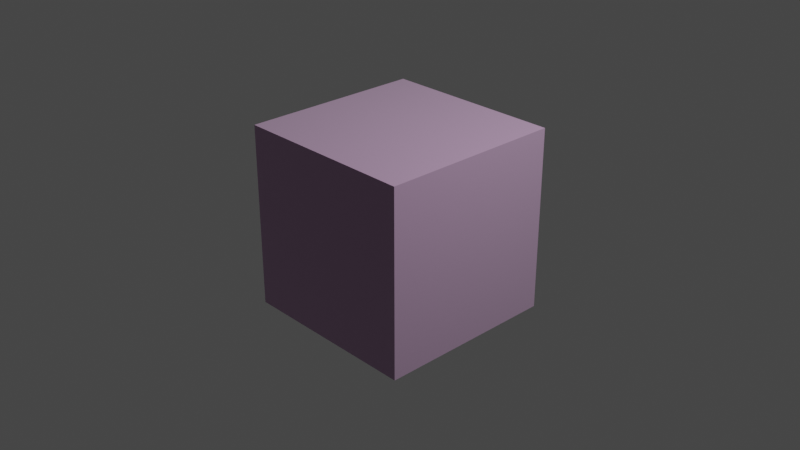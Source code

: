 # Source: cube.blend  (saved by Blender 3.2.14; exported with 4.5.12 LTS)
import bpy
from mathutils import Matrix  # noqa: F401  (used for matrix-valued properties, if any)

bpy.ops.wm.read_factory_settings(use_empty=True)
scene = bpy.context.scene
scene.name = 'Scene'

# ---- collections
col_collection = bpy.data.collections.new('Collection'); scene.collection.children.link(col_collection)

# ---- images (referenced by path relative to the original .blend; pixels are not part of the script)
import os
ASSET_DIR = os.environ.get("B2B_ASSET_DIR", "")  # directory of the original .blend (textures are referenced by path, not embedded)
HERE = os.path.dirname(os.path.abspath(__file__))  # packed textures are extracted next to this script under _unpacked/

def load_image(name, relpath, width, height, colorspace="sRGB"):
    """Load a texture the original file referenced (path relative to the .blend, or extracted next to this script)."""
    p = next((c for c in (os.path.join(HERE, relpath), os.path.join(ASSET_DIR, relpath)) if relpath and os.path.exists(c)), "")
    if p:
        img = bpy.data.images.load(p, check_existing=True)
        img.name = name
    else:  # same state as the original file: an image datablock whose file is absent (Cycles renders it pink)
        img = bpy.data.images.new(name, width, height)
        img.source = "FILE"
        img.filepath = "//" + (relpath or name)
    img.colorspace_settings.name = colorspace
    return img
img_bedrock_png = load_image('bedrock.png', 'blocks/bedrock.png', 1024, 1024, 'sRGB')

# ---- materials (node trees are filled in below, after node groups)
mat_material = bpy.data.materials.new('Material')
mat_material.alpha_threshold = 0.0
mat_material.line_color = (0.0, 0.0, 0.0, 1.0)

# ---- material node trees
mat_material.use_nodes = True; mat_material.node_tree.nodes.clear()
_N = mat_material.node_tree.nodes; _L = mat_material.node_tree.links
n0 = _N.new('ShaderNodeOutputMaterial'); n0.name = 'Material Output'; n0.location = (454, 294)
n1 = _N.new('ShaderNodeTexImage'); n1.name = 'Изображение-текстура'; n1.location = (-419, 199)
n1.image = img_bedrock_png
n2 = _N.new('ShaderNodeBsdfPrincipled'); n2.name = 'Principled BSDF'; n2.location = (8, 315)
n2.distribution = 'GGX'
n2.subsurface_method = 'RANDOM_WALK_SKIN'
n2.inputs[2].default_value = 1.0
n2.inputs[3].default_value = 4.55
n2.inputs[13].default_value = 1.0
n2.inputs[19].default_value = 0.158
n2.inputs[27].default_value = (0.0, 0.0, 0.0, 1.0)
n2.inputs[28].default_value = 1.0
n3 = _N.new('ShaderNodeUVMap'); n3.name = 'UV-разметка'; n3.location = (-668, 42)
n3.uv_map = 'UVMap'
_L.new(n3.outputs[0], n1.inputs[0])
_L.new(n2.outputs[0], n0.inputs[0])
_L.new(n1.outputs[0], n2.inputs[0])
n0.is_active_output = True

# ---- world
world_world = bpy.data.worlds.new('World'); scene.world = world_world
world_world.use_nodes = True; world_world.node_tree.nodes.clear()
_N = world_world.node_tree.nodes; _L = world_world.node_tree.links
n0 = _N.new('ShaderNodeOutputWorld'); n0.name = 'World Output'; n0.location = (300, 300)
n1 = _N.new('ShaderNodeBackground'); n1.name = 'Background'; n1.location = (10, 300)
n1.inputs[0].default_value = (0.05088, 0.05088, 0.05088, 1.0)
_L.new(n1.outputs[0], n0.inputs[0])
n0.is_active_output = True
world_world.color = (0.05088, 0.05088, 0.05088)
world_world.use_sun_shadow = False
world_world.sun_shadow_jitter_overblur = 0.0

# ---- cameras
cam_camera = bpy.data.cameras.new('Camera')
cam_camera.clip_end = 100.0
cam_camera.ortho_scale = 7.314

# ---- lights
light_light = bpy.data.lights.new('Light', 'POINT')
light_light.transmission_factor = 0.0
light_light.energy = 1000.0
light_light.shadow_soft_size = 0.1
light_light.shadow_maximum_resolution = 0.006
light_light.use_absolute_resolution = True

# ---- meshes
me_cube = bpy.data.meshes.new('Cube')
me_cube.from_pydata([(1.0, 1.0, 1.0), (1.0, 1.0, -1.0), (1.0, -1.0, 1.0), (1.0, -1.0, -1.0), (-1.0, 1.0, 1.0), (-1.0, 1.0, -1.0), (-1.0, -1.0, 1.0), (-1.0, -1.0, -1.0)], [], [(0, 4, 6, 2), (3, 2, 6, 7), (7, 6, 4, 5), (5, 1, 3, 7), (1, 0, 2, 3), (5, 4, 0, 1)])
_uv = me_cube.uv_layers.new(name='UVMap')
_uv.uv.foreach_set('vector', [1.0, -1.0, 2.0, -1.0, 2.0, 0.0, 1.0, -1.49e-07, 0.0, -1.0, -1.49e-07, 0.0, -1.0, -1.49e-07, -1.0, -1.0, 0.0, 1.788e-07, -1.49e-07, 1.0, -1.0, 1.0, -1.0, 1.788e-07, 1.788e-07, -1.0, 1.0, -1.0, 1.0, 0.0, 1.788e-07, -1.49e-07, 1.0, 1.788e-07, 1.0, 1.0, 1.788e-07, 1.0, 1.788e-07, 1.788e-07, 0.0, 1.0, -1.49e-07, 2.0, -1.0, 2.0, -1.0, 1.0])
me_cube.materials.append(mat_material)
me_cube.use_mirror_vertex_groups = False
me_cube.update()

# ---- objects
ob_cube = bpy.data.objects.new('Cube', me_cube)
ob_light = bpy.data.objects.new('Light', light_light)
ob_camera = bpy.data.objects.new('Camera', cam_camera)

# ---- transforms, parenting, visibility, modifiers, constraints
ob_cube.location = (0.0, 0.0, 0.0)
ob_cube.lock_rotations_4d = False
ob_cube.empty_display_type = 'ARROWS'
ob_cube.lineart.crease_threshold = 0.0
ob_light.location = (4.076, 1.005, 5.904)
ob_light.rotation_euler = (0.6503, 0.05522, 1.866)
ob_light.lock_rotations_4d = False
ob_light.empty_display_type = 'ARROWS'
ob_light.color = (0.0, 0.0, 0.0, 0.0)
ob_light.lineart.crease_threshold = 0.0
ob_camera.location = (7.359, -6.926, 4.958)
ob_camera.rotation_euler = (1.109, 0.0, 0.8149)
ob_camera.lock_rotations_4d = False
ob_camera.empty_display_type = 'ARROWS'
ob_camera.color = (0.0, 0.0, 0.0, 0.0)
ob_camera.display_type = 'WIRE'
ob_camera.lineart.crease_threshold = 0.0

# ---- collection membership
col_collection.objects.link(ob_cube)
col_collection.objects.link(ob_light)
col_collection.objects.link(ob_camera)

# ---- scene / render settings (as saved in the file)
scene.camera = ob_camera
scene.frame_start = 1; scene.frame_end = 250; scene.frame_set(1)
scene.render.engine = 'CYCLES'
scene.cycles.sampling_pattern = 'TABULATED_SOBOL'
scene.cycles.use_light_tree = False
scene.view_settings.view_transform = 'Filmic'
bpy.context.view_layer.update()
